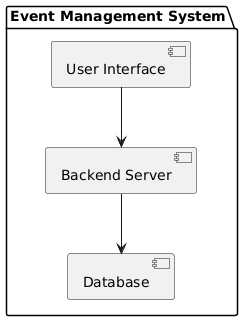

The diagram above was rendered by PlantUML. Its source (embedded in the PNG):
@startuml
package "Event Management System" {
    [User Interface] 
    [Backend Server] 
    [Database]
}

[User Interface] --> [Backend Server]
[Backend Server] --> [Database]
@enduml